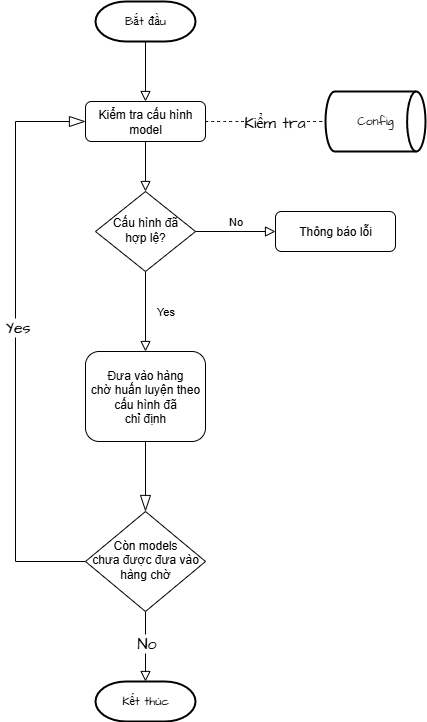

The diagram above was exported from draw.io. Its source (the exported page's mxGraphModel, read from the mxfile embedded in the PNG):
<mxGraphModel dx="1512" dy="777" grid="1" gridSize="10" guides="1" tooltips="1" connect="1" arrows="1" fold="1" page="1" pageScale="1" pageWidth="827" pageHeight="1169" math="0" shadow="0">
  <root>
    <mxCell id="WIyWlLk6GJQsqaUBKTNV-0" />
    <mxCell id="WIyWlLk6GJQsqaUBKTNV-1" parent="WIyWlLk6GJQsqaUBKTNV-0" />
    <mxCell id="HroJ3oTEdx9yXunVlqAa-0" value="Yes" style="rounded=0;html=1;jettySize=auto;orthogonalLoop=1;fontSize=11;endArrow=block;endFill=0;endSize=8;strokeWidth=1;shadow=0;labelBackgroundColor=none;edgeStyle=orthogonalEdgeStyle;entryX=0.5;entryY=0;entryDx=0;entryDy=0;" parent="WIyWlLk6GJQsqaUBKTNV-1" source="HroJ3oTEdx9yXunVlqAa-2" target="HroJ3oTEdx9yXunVlqAa-18" edge="1">
      <mxGeometry y="20" relative="1" as="geometry">
        <mxPoint as="offset" />
        <mxPoint x="210" y="390" as="targetPoint" />
      </mxGeometry>
    </mxCell>
    <mxCell id="HroJ3oTEdx9yXunVlqAa-1" value="No" style="edgeStyle=orthogonalEdgeStyle;rounded=0;html=1;jettySize=auto;orthogonalLoop=1;fontSize=11;endArrow=block;endFill=0;endSize=8;strokeWidth=1;shadow=0;labelBackgroundColor=none;" parent="WIyWlLk6GJQsqaUBKTNV-1" source="HroJ3oTEdx9yXunVlqAa-2" target="HroJ3oTEdx9yXunVlqAa-3" edge="1">
      <mxGeometry y="10" relative="1" as="geometry">
        <mxPoint as="offset" />
      </mxGeometry>
    </mxCell>
    <mxCell id="HroJ3oTEdx9yXunVlqAa-2" value="Cấu hình đã&lt;div&gt;hợp lệ?&lt;/div&gt;" style="rhombus;whiteSpace=wrap;html=1;shadow=0;fontFamily=Helvetica;fontSize=12;align=center;strokeWidth=1;spacing=6;spacingTop=-4;" parent="WIyWlLk6GJQsqaUBKTNV-1" vertex="1">
      <mxGeometry x="160" y="230" width="100" height="80" as="geometry" />
    </mxCell>
    <mxCell id="HroJ3oTEdx9yXunVlqAa-3" value="Thông báo lỗi" style="rounded=1;whiteSpace=wrap;html=1;fontSize=12;glass=0;strokeWidth=1;shadow=0;" parent="WIyWlLk6GJQsqaUBKTNV-1" vertex="1">
      <mxGeometry x="340" y="250" width="120" height="40" as="geometry" />
    </mxCell>
    <mxCell id="HroJ3oTEdx9yXunVlqAa-4" value="Kiểm tra cấu hình model" style="rounded=1;whiteSpace=wrap;html=1;fontSize=12;glass=0;strokeWidth=1;shadow=0;" parent="WIyWlLk6GJQsqaUBKTNV-1" vertex="1">
      <mxGeometry x="150" y="140" width="120" height="40" as="geometry" />
    </mxCell>
    <mxCell id="HroJ3oTEdx9yXunVlqAa-5" value="" style="rounded=0;html=1;jettySize=auto;orthogonalLoop=1;fontSize=11;endArrow=block;endFill=0;endSize=8;strokeWidth=1;shadow=0;labelBackgroundColor=none;edgeStyle=orthogonalEdgeStyle;exitX=0.5;exitY=1;exitDx=0;exitDy=0;entryX=0.5;entryY=0;entryDx=0;entryDy=0;exitPerimeter=0;" parent="WIyWlLk6GJQsqaUBKTNV-1" source="HroJ3oTEdx9yXunVlqAa-6" target="HroJ3oTEdx9yXunVlqAa-4" edge="1">
      <mxGeometry relative="1" as="geometry">
        <mxPoint x="210" y="80" as="sourcePoint" />
        <mxPoint x="209.65999999999997" y="250" as="targetPoint" />
      </mxGeometry>
    </mxCell>
    <mxCell id="HroJ3oTEdx9yXunVlqAa-6" value="Bắt đầu" style="strokeWidth=2;html=1;shape=mxgraph.flowchart.terminator;whiteSpace=wrap;fontFamily=Architects Daughter;fontSource=https://fonts.googleapis.com/css?family=Architects+Daughter;" parent="WIyWlLk6GJQsqaUBKTNV-1" vertex="1">
      <mxGeometry x="160" y="40" width="100" height="40" as="geometry" />
    </mxCell>
    <mxCell id="HroJ3oTEdx9yXunVlqAa-8" value="" style="endArrow=none;dashed=1;html=1;rounded=0;fontFamily=Architects Daughter;fontSource=https://fonts.googleapis.com/css?family=Architects+Daughter;fontSize=16;startSize=14;endSize=14;sourcePerimeterSpacing=8;targetPerimeterSpacing=8;curved=1;entryX=0;entryY=0.5;entryDx=0;entryDy=0;entryPerimeter=0;exitX=1;exitY=0.5;exitDx=0;exitDy=0;" parent="WIyWlLk6GJQsqaUBKTNV-1" source="HroJ3oTEdx9yXunVlqAa-4" target="HroJ3oTEdx9yXunVlqAa-14" edge="1">
      <mxGeometry width="50" height="50" relative="1" as="geometry">
        <mxPoint x="240" y="290" as="sourcePoint" />
        <mxPoint x="460" y="160" as="targetPoint" />
      </mxGeometry>
    </mxCell>
    <mxCell id="HroJ3oTEdx9yXunVlqAa-9" value="Kiểm tra" style="edgeLabel;html=1;align=center;verticalAlign=middle;resizable=0;points=[];fontSize=16;fontFamily=Architects Daughter;fontSource=https://fonts.googleapis.com/css?family=Architects+Daughter;" parent="HroJ3oTEdx9yXunVlqAa-8" vertex="1" connectable="0">
      <mxGeometry x="-0.1065" y="-2" relative="1" as="geometry">
        <mxPoint x="14" y="-2" as="offset" />
      </mxGeometry>
    </mxCell>
    <mxCell id="HroJ3oTEdx9yXunVlqAa-10" value="" style="rounded=0;html=1;jettySize=auto;orthogonalLoop=1;fontSize=11;endArrow=block;endFill=0;endSize=8;strokeWidth=1;shadow=0;labelBackgroundColor=none;edgeStyle=orthogonalEdgeStyle;exitX=0.5;exitY=1;exitDx=0;exitDy=0;entryX=0.5;entryY=0;entryDx=0;entryDy=0;" parent="WIyWlLk6GJQsqaUBKTNV-1" source="HroJ3oTEdx9yXunVlqAa-4" target="HroJ3oTEdx9yXunVlqAa-2" edge="1">
      <mxGeometry relative="1" as="geometry">
        <mxPoint x="220" y="90" as="sourcePoint" />
        <mxPoint x="220" y="150" as="targetPoint" />
      </mxGeometry>
    </mxCell>
    <mxCell id="HroJ3oTEdx9yXunVlqAa-12" value="Kết thúc" style="strokeWidth=2;html=1;shape=mxgraph.flowchart.terminator;whiteSpace=wrap;fontFamily=Architects Daughter;fontSource=https://fonts.googleapis.com/css?family=Architects+Daughter;" parent="WIyWlLk6GJQsqaUBKTNV-1" vertex="1">
      <mxGeometry x="160" y="720" width="100" height="40" as="geometry" />
    </mxCell>
    <mxCell id="HroJ3oTEdx9yXunVlqAa-13" value="" style="rounded=0;html=1;jettySize=auto;orthogonalLoop=1;fontSize=11;endArrow=block;endFill=0;endSize=8;strokeWidth=1;shadow=0;labelBackgroundColor=none;edgeStyle=orthogonalEdgeStyle;exitX=0.5;exitY=1;exitDx=0;exitDy=0;entryX=0.5;entryY=0;entryDx=0;entryDy=0;entryPerimeter=0;" parent="WIyWlLk6GJQsqaUBKTNV-1" source="HroJ3oTEdx9yXunVlqAa-19" target="HroJ3oTEdx9yXunVlqAa-12" edge="1">
      <mxGeometry relative="1" as="geometry">
        <mxPoint x="210" y="680" as="sourcePoint" />
        <mxPoint x="220" y="400" as="targetPoint" />
      </mxGeometry>
    </mxCell>
    <mxCell id="HroJ3oTEdx9yXunVlqAa-21" value="No" style="edgeLabel;html=1;align=center;verticalAlign=middle;resizable=0;points=[];fontSize=16;fontFamily=Architects Daughter;fontSource=https%3A%2F%2Ffonts.googleapis.com%2Fcss%3Ffamily%3DArchitects%2BDaughter;" parent="HroJ3oTEdx9yXunVlqAa-13" vertex="1" connectable="0">
      <mxGeometry x="-0.1156" relative="1" as="geometry">
        <mxPoint as="offset" />
      </mxGeometry>
    </mxCell>
    <mxCell id="HroJ3oTEdx9yXunVlqAa-14" value="Config" style="strokeWidth=2;html=1;shape=mxgraph.flowchart.direct_data;whiteSpace=wrap;fontFamily=Architects Daughter;fontSource=https%3A%2F%2Ffonts.googleapis.com%2Fcss%3Ffamily%3DArchitects%2BDaughter;" parent="WIyWlLk6GJQsqaUBKTNV-1" vertex="1">
      <mxGeometry x="390" y="130" width="100" height="60" as="geometry" />
    </mxCell>
    <mxCell id="HroJ3oTEdx9yXunVlqAa-20" style="edgeStyle=none;curved=1;rounded=0;orthogonalLoop=1;jettySize=auto;html=1;exitX=0.5;exitY=1;exitDx=0;exitDy=0;entryX=0.5;entryY=0;entryDx=0;entryDy=0;fontFamily=Architects Daughter;fontSource=https%3A%2F%2Ffonts.googleapis.com%2Fcss%3Ffamily%3DArchitects%2BDaughter;fontSize=16;startSize=14;endArrow=blockThin;endSize=14;sourcePerimeterSpacing=8;targetPerimeterSpacing=8;endFill=0;" parent="WIyWlLk6GJQsqaUBKTNV-1" source="HroJ3oTEdx9yXunVlqAa-18" target="HroJ3oTEdx9yXunVlqAa-19" edge="1">
      <mxGeometry relative="1" as="geometry" />
    </mxCell>
    <mxCell id="HroJ3oTEdx9yXunVlqAa-18" value="Đưa vào hàng&lt;div&gt;chờ huấn luyện theo&lt;/div&gt;&lt;div&gt;cấu hình đã&lt;/div&gt;&lt;div&gt;chỉ định&lt;/div&gt;" style="rounded=1;whiteSpace=wrap;html=1;fontSize=12;glass=0;strokeWidth=1;shadow=0;" parent="WIyWlLk6GJQsqaUBKTNV-1" vertex="1">
      <mxGeometry x="150" y="390" width="120" height="90" as="geometry" />
    </mxCell>
    <mxCell id="HroJ3oTEdx9yXunVlqAa-22" style="edgeStyle=orthogonalEdgeStyle;rounded=0;orthogonalLoop=1;jettySize=auto;html=1;exitX=0;exitY=0.5;exitDx=0;exitDy=0;entryX=0;entryY=0.5;entryDx=0;entryDy=0;fontFamily=Architects Daughter;fontSource=https%3A%2F%2Ffonts.googleapis.com%2Fcss%3Ffamily%3DArchitects%2BDaughter;fontSize=16;startSize=14;endArrow=blockThin;endSize=14;sourcePerimeterSpacing=8;targetPerimeterSpacing=8;endFill=0;" parent="WIyWlLk6GJQsqaUBKTNV-1" source="HroJ3oTEdx9yXunVlqAa-19" target="HroJ3oTEdx9yXunVlqAa-4" edge="1">
      <mxGeometry relative="1" as="geometry">
        <Array as="points">
          <mxPoint x="80" y="600" />
          <mxPoint x="80" y="160" />
        </Array>
      </mxGeometry>
    </mxCell>
    <mxCell id="HroJ3oTEdx9yXunVlqAa-23" value="Yes" style="edgeLabel;html=1;align=center;verticalAlign=middle;resizable=0;points=[];fontSize=16;fontFamily=Architects Daughter;fontSource=https%3A%2F%2Ffonts.googleapis.com%2Fcss%3Ffamily%3DArchitects%2BDaughter;" parent="HroJ3oTEdx9yXunVlqAa-22" vertex="1" connectable="0">
      <mxGeometry x="0.0502" y="-1" relative="1" as="geometry">
        <mxPoint as="offset" />
      </mxGeometry>
    </mxCell>
    <mxCell id="HroJ3oTEdx9yXunVlqAa-19" value="Còn models&lt;div&gt;chưa được đưa vào hàng chờ&lt;/div&gt;" style="rhombus;whiteSpace=wrap;html=1;shadow=0;fontFamily=Helvetica;fontSize=12;align=center;strokeWidth=1;spacing=6;spacingTop=-4;" parent="WIyWlLk6GJQsqaUBKTNV-1" vertex="1">
      <mxGeometry x="150" y="550" width="120" height="100" as="geometry" />
    </mxCell>
  </root>
</mxGraphModel>